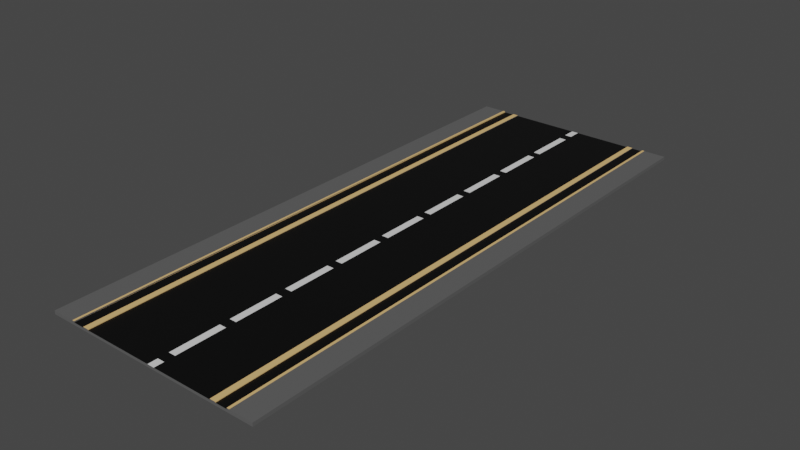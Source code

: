 # Source: Streight-Colored_-_With_Line_-_For_Texture_Skin_Test.blend  (saved by Blender 3.6.13; exported with 4.5.12 LTS)
import bpy
from mathutils import Matrix  # noqa: F401  (used for matrix-valued properties, if any)

bpy.ops.wm.read_factory_settings(use_empty=True)
scene = bpy.context.scene
scene.name = 'Scene'

# ---- collections
col_collection = bpy.data.collections.new('Collection'); scene.collection.children.link(col_collection)

# ---- images (referenced by path relative to the original .blend; pixels are not part of the script)
import os
ASSET_DIR = os.environ.get("B2B_ASSET_DIR", "")  # directory of the original .blend (textures are referenced by path, not embedded)
HERE = os.path.dirname(os.path.abspath(__file__))  # packed textures are extracted next to this script under _unpacked/

def load_image(name, relpath, width, height, colorspace="sRGB"):
    """Load a texture the original file referenced (path relative to the .blend, or extracted next to this script)."""
    p = next((c for c in (os.path.join(HERE, relpath), os.path.join(ASSET_DIR, relpath)) if relpath and os.path.exists(c)), "")
    if p:
        img = bpy.data.images.load(p, check_existing=True)
        img.name = name
    else:  # same state as the original file: an image datablock whose file is absent (Cycles renders it pink)
        img = bpy.data.images.new(name, width, height)
        img.source = "FILE"
        img.filepath = "//" + (relpath or name)
    img.colorspace_settings.name = colorspace
    return img
img_skin = load_image('Skin', 'Skin.png', 1024, 1024, 'sRGB')

# ---- materials (node trees are filled in below, after node groups)
mat_sidewalk = bpy.data.materials.new('SideWalk')
mat_asphalt = bpy.data.materials.new('Asphalt')
mat_curb_mat = bpy.data.materials.new('Curb_Mat')
mat_road = bpy.data.materials.new('Road')

# ---- material node trees
mat_sidewalk.use_nodes = True; mat_sidewalk.node_tree.nodes.clear()
_N = mat_sidewalk.node_tree.nodes; _L = mat_sidewalk.node_tree.links
n0 = _N.new('ShaderNodeBsdfPrincipled'); n0.name = 'Principled BSDF'; n0.location = (10, 300)
n0.distribution = 'GGX'
n0.subsurface_method = 'RANDOM_WALK_SKIN'
n0.inputs[0].default_value = (0.1107, 0.1107, 0.1107, 1.0)
n0.inputs[3].default_value = 1.45
n0.inputs[27].default_value = (0.0, 0.0, 0.0, 1.0)
n0.inputs[28].default_value = 1.0
n1 = _N.new('ShaderNodeOutputMaterial'); n1.name = 'Material Output'; n1.location = (389, 309)
n2 = _N.new('ShaderNodeTexImage'); n2.name = 'Image Texture'; n2.location = (612, 546)
n2.image = img_skin
_L.new(n0.outputs[0], n1.inputs[0])
n1.is_active_output = True
mat_asphalt.use_nodes = True; mat_asphalt.node_tree.nodes.clear()
_N = mat_asphalt.node_tree.nodes; _L = mat_asphalt.node_tree.links
n0 = _N.new('ShaderNodeBsdfPrincipled'); n0.name = 'Principled BSDF'; n0.location = (10, 300)
n0.distribution = 'GGX'
n0.subsurface_method = 'RANDOM_WALK_SKIN'
n0.inputs[0].default_value = (0.0, 0.0, 0.0, 1.0)
n0.inputs[3].default_value = 1.45
n0.inputs[27].default_value = (0.0, 0.0, 0.0, 1.0)
n0.inputs[28].default_value = 1.0
n1 = _N.new('ShaderNodeOutputMaterial'); n1.name = 'Material Output'; n1.location = (300, 300)
n2 = _N.new('ShaderNodeTexImage'); n2.name = 'Image Texture'; n2.location = (549, 490)
n2.image = img_skin
_L.new(n0.outputs[0], n1.inputs[0])
n1.is_active_output = True
mat_curb_mat.use_nodes = True; mat_curb_mat.node_tree.nodes.clear()
_N = mat_curb_mat.node_tree.nodes; _L = mat_curb_mat.node_tree.links
n0 = _N.new('ShaderNodeBsdfPrincipled'); n0.name = 'Principled BSDF'; n0.location = (10, 300)
n0.distribution = 'GGX'
n0.subsurface_method = 'RANDOM_WALK_SKIN'
n0.inputs[0].default_value = (0.8, 0.5121, 0.199, 1.0)
n0.inputs[3].default_value = 1.45
n0.inputs[27].default_value = (0.0, 0.0, 0.0, 1.0)
n0.inputs[28].default_value = 1.0
n1 = _N.new('ShaderNodeOutputMaterial'); n1.name = 'Material Output'; n1.location = (300, 300)
n2 = _N.new('ShaderNodeTexImage'); n2.name = 'Image Texture'; n2.location = (533, 441)
n2.image = img_skin
_L.new(n0.outputs[0], n1.inputs[0])
n1.is_active_output = True
mat_road.use_nodes = True; mat_road.node_tree.nodes.clear()
_N = mat_road.node_tree.nodes; _L = mat_road.node_tree.links
n0 = _N.new('ShaderNodeTexBrick'); n0.name = 'Brick Texture'; n0.location = (-91, 403)
n0.offset_frequency = 1
n0.squash_frequency = 1
n0.inputs[4].default_value = 1.3
n0.inputs[5].default_value = 0.145
n0.inputs[6].default_value = 0.0
n0.inputs[7].default_value = -1.0
n0.inputs[8].default_value = 0.3
n0.inputs[9].default_value = 1.7
n1 = _N.new('ShaderNodeMapping'); n1.name = 'Mapping'; n1.location = (-311, 388)
n1.inputs[1].default_value = (0.2, 0.2, 0.0)
n1.inputs[3].default_value = (0.05, 1.0, 1.0)
n2 = _N.new('ShaderNodeTexCoord'); n2.name = 'Texture Coordinate'; n2.location = (-527, 369)
n3 = _N.new('ShaderNodeOutputMaterial'); n3.name = 'Material Output'; n3.location = (767, 412)
n4 = _N.new('ShaderNodeTexImage'); n4.name = 'Image Texture'; n4.location = (448, 260)
n4.image = img_skin
n5 = _N.new('ShaderNodeBsdfPrincipled'); n5.name = 'Principled BSDF'; n5.location = (138, 434)
n5.width = 235
n5.distribution = 'GGX'
n5.subsurface_method = 'RANDOM_WALK_SKIN'
n5.inputs[3].default_value = 1.45
n5.inputs[27].default_value = (0.0, 0.0, 0.0, 1.0)
n5.inputs[28].default_value = 1.0
_L.new(n1.outputs[0], n0.inputs[0])
_L.new(n2.outputs[0], n1.inputs[0])
_L.new(n0.outputs[0], n5.inputs[0])
_L.new(n5.outputs[0], n3.inputs[0])
n3.is_active_output = True

# ---- world
world_world = bpy.data.worlds.new('World'); scene.world = world_world
world_world.use_nodes = True; world_world.node_tree.nodes.clear()
_N = world_world.node_tree.nodes; _L = world_world.node_tree.links
n0 = _N.new('ShaderNodeOutputWorld'); n0.name = 'World Output'; n0.location = (300, 300)
n1 = _N.new('ShaderNodeBackground'); n1.name = 'Background'; n1.location = (10, 300)
n1.inputs[0].default_value = (0.05088, 0.05088, 0.05088, 1.0)
_L.new(n1.outputs[0], n0.inputs[0])
n0.is_active_output = True
world_world.color = (0.05088, 0.05088, 0.05088)
world_world.use_sun_shadow = False
world_world.sun_shadow_jitter_overblur = 0.0

# ---- meshes
me_road_streight = bpy.data.meshes.new('Road_Streight')
me_road_streight.from_pydata([(4.85, 12.5, 2.5e-09), (3.25, 12.5, 0.11), (3.75, 12.5, 0.11), (3.85, 12.5, 0.15), (4.85, 12.5, 0.15), (3.75, 12.5, 0.16), (3.85, 12.5, 0.16), (3.0, 12.5, 0.11), (-4.85, 12.5, 2.5e-09), (-3.25, 12.5, 0.11), (-3.0, 12.5, 0.11), (3.0, 12.5, 0.14), (3.25, 12.5, 0.14), (-3.25, 12.5, 0.14), (-3.0, 12.5, 0.14), (-4.85, 12.5, 0.15), (-3.85, 12.5, 0.15), (-3.75, 12.5, 0.11), (-3.85, 12.5, 0.16), (-3.75, 12.5, 0.16), (3.75, -12.5, 0.11), (3.25, -12.5, 0.11), (4.85, -12.5, -1.09e-06), (4.85, -12.5, 0.15), (3.85, -12.5, 0.15), (3.75, -12.5, 0.16), (3.85, -12.5, 0.16), (3.0, -12.5, 0.11), (-3.0, -12.5, 0.11), (-3.25, -12.5, 0.11), (-4.85, -12.5, -1.09e-06), (3.25, -12.5, 0.14), (3.0, -12.5, 0.14), (-3.0, -12.5, 0.14), (-3.25, -12.5, 0.14), (-3.85, -12.5, 0.15), (-4.85, -12.5, 0.15), (-3.75, -12.5, 0.11), (-3.75, -12.5, 0.16), (-3.85, -12.5, 0.16)], [], [(0, 1, 2), (3, 4, 0), (3, 2, 5), (3, 5, 6), (0, 2, 3), (0, 7, 1), (8, 9, 10), (0, 8, 10), (1, 11, 12), (1, 7, 11), (0, 10, 7), (10, 13, 14), (10, 9, 13), (8, 15, 16), (8, 17, 9), (16, 18, 19), (17, 16, 19), (17, 8, 16), (20, 21, 22), (22, 23, 24), (25, 20, 24), (26, 25, 24), (24, 20, 22), (21, 27, 22), (28, 29, 30), (28, 30, 22), (31, 32, 21), (32, 27, 21), (27, 28, 22), (33, 34, 28), (34, 29, 28), (35, 36, 30), (29, 37, 30), (38, 39, 35), (38, 35, 37), (35, 30, 37), (3, 23, 4), (3, 24, 23), (6, 24, 3), (6, 26, 24), (5, 26, 6), (5, 25, 26), (2, 25, 5), (2, 20, 25), (1, 20, 2), (1, 21, 20), (12, 21, 1), (12, 31, 21), (11, 31, 12), (11, 32, 31), (7, 32, 11), (7, 27, 32), (10, 27, 7), (10, 28, 27), (14, 28, 10), (14, 33, 28), (13, 33, 14), (13, 34, 33), (9, 34, 13), (9, 29, 34), (17, 29, 9), (17, 37, 29), (19, 37, 17), (19, 38, 37), (18, 38, 19), (18, 39, 38), (16, 39, 18), (16, 35, 39), (15, 35, 16), (15, 36, 35), (8, 36, 15), (8, 30, 36), (0, 30, 8), (0, 22, 30), (4, 22, 0), (4, 23, 22)])
me_road_streight.polygons.foreach_set('material_index', [0, 0, 0, 0, 0, 0, 0, 0, 0, 0, 0, 0, 0, 0, 0, 2, 0, 0, 0, 0, 0, 0, 0, 0, 0, 0, 0, 0, 0, 0, 0, 0, 0, 0, 0, 0, 0, 0, 2, 2, 2, 2, 2, 2, 1, 1, 0, 2, 2, 2, 0, 2, 3, 3, 0, 2, 2, 2, 2, 2, 1, 1, 2, 0, 2, 2, 2, 2, 0, 0, 0, 0, 0, 0, 0, 0])
_uv = me_road_streight.uv_layers.new(name='UVMap')
_uv.uv.foreach_set('vector', [0.9903, 0.009728, 0.987, 0.05681, 0.987, 0.04209, 0.9859, 0.03915, 0.9859, 0.009728, 0.9903, 0.009728, 0.9859, 0.03915, 0.987, 0.04209, 0.9856, 0.04209, 0.9859, 0.03915, 0.9856, 0.04209, 0.9856, 0.03915, 0.9903, 0.009728, 0.987, 0.04209, 0.9859, 0.03915, 0.9903, 0.009728, 0.987, 0.06416, 0.987, 0.05681, 0.9903, 0.2951, 0.987, 0.2481, 0.987, 0.2407, 0.9903, 0.009728, 0.9903, 0.2951, 0.987, 0.2407, 0.987, 0.05681, 0.9862, 0.06416, 0.9862, 0.05681, 0.987, 0.05681, 0.987, 0.06416, 0.9862, 0.06416, 0.9903, 0.009728, 0.987, 0.2407, 0.987, 0.06416, 0.987, 0.2407, 0.9862, 0.2481, 0.9862, 0.2407, 0.987, 0.2407, 0.987, 0.2481, 0.9862, 0.2481, 0.9903, 0.2951, 0.9859, 0.2951, 0.9859, 0.2657, 0.9903, 0.2951, 0.987, 0.2628, 0.987, 0.2481, 0.9859, 0.2657, 0.9856, 0.2657, 0.9856, 0.2628, 0.987, 0.2628, 0.9859, 0.2657, 0.9856, 0.2628, 0.987, 0.2628, 0.9903, 0.2951, 0.9859, 0.2657, 0.987, 0.5677, 0.987, 0.5529, 0.9903, 0.6, 0.9903, 0.6, 0.9859, 0.6, 0.9859, 0.5706, 0.9856, 0.5677, 0.987, 0.5677, 0.9859, 0.5706, 0.9856, 0.5706, 0.9856, 0.5677, 0.9859, 0.5706, 0.9859, 0.5706, 0.987, 0.5677, 0.9903, 0.6, 0.987, 0.5529, 0.987, 0.5456, 0.9903, 0.6, 0.987, 0.369, 0.987, 0.3617, 0.9903, 0.3146, 0.987, 0.369, 0.9903, 0.3146, 0.9903, 0.6, 0.9862, 0.5529, 0.9862, 0.5456, 0.987, 0.5529, 0.9862, 0.5456, 0.987, 0.5456, 0.987, 0.5529, 0.987, 0.5456, 0.987, 0.369, 0.9903, 0.6, 0.9862, 0.369, 0.9862, 0.3617, 0.987, 0.369, 0.9862, 0.3617, 0.987, 0.3617, 0.987, 0.369, 0.9859, 0.344, 0.9859, 0.3146, 0.9903, 0.3146, 0.987, 0.3617, 0.987, 0.347, 0.9903, 0.3146, 0.9856, 0.347, 0.9856, 0.344, 0.9859, 0.344, 0.9856, 0.347, 0.9859, 0.344, 0.987, 0.347, 0.9859, 0.344, 0.9903, 0.3146, 0.987, 0.347, 0.5106, 0.7453, 0.54, 0.009728, 0.54, 0.7453, 0.5106, 0.7453, 0.5106, 0.009728, 0.54, 0.009728, 0.9461, 0.7453, 0.9464, 0.009728, 0.9464, 0.7453, 0.9461, 0.7453, 0.9461, 0.009728, 0.9464, 0.009728, 0.8005, 0.7453, 0.8034, 0.009728, 0.8034, 0.7453, 0.8005, 0.7453, 0.8005, 0.009728, 0.8034, 0.009728, 0.8229, 0.7453, 0.8243, 0.009728, 0.8243, 0.7453, 0.8229, 0.7453, 0.8229, 0.009728, 0.8243, 0.009728, 0.6084, 0.7453, 0.6231, 0.009728, 0.6231, 0.7453, 0.6084, 0.7453, 0.6084, 0.009728, 0.6231, 0.009728, 0.8647, 0.7453, 0.8656, 0.009728, 0.8656, 0.7453, 0.8647, 0.7453, 0.8647, 0.009728, 0.8656, 0.009728, 0.6767, 0.7453, 0.6841, 0.009728, 0.6841, 0.7453, 0.6767, 0.7453, 0.6767, 0.009728, 0.6841, 0.009728, 0.8851, 0.7453, 0.8859, 0.009728, 0.8859, 0.7453, 0.8851, 0.7453, 0.8851, 0.009728, 0.8859, 0.009728, 0.3146, 0.7453, 0.4912, 0.009728, 0.4912, 0.7453, 0.3146, 0.7453, 0.3146, 0.009728, 0.4912, 0.009728, 0.9054, 0.7453, 0.9063, 0.009728, 0.9063, 0.7453, 0.9054, 0.7453, 0.9054, 0.009728, 0.9063, 0.009728, 0.7035, 0.7453, 0.7109, 0.009728, 0.7109, 0.7453, 0.7035, 0.7453, 0.7035, 0.009728, 0.7109, 0.009728, 0.9257, 0.7453, 0.9266, 0.009728, 0.9266, 0.7453, 0.9257, 0.7453, 0.9257, 0.009728, 0.9266, 0.009728, 0.6425, 0.7453, 0.6572, 0.009728, 0.6572, 0.7453, 0.6425, 0.7453, 0.6425, 0.009728, 0.6572, 0.009728, 0.8438, 0.7453, 0.8453, 0.009728, 0.8453, 0.7453, 0.8438, 0.7453, 0.8438, 0.009728, 0.8453, 0.009728, 0.7781, 0.7453, 0.781, 0.009728, 0.781, 0.7453, 0.7781, 0.7453, 0.7781, 0.009728, 0.781, 0.009728, 0.9658, 0.7453, 0.9661, 0.009728, 0.9661, 0.7453, 0.9658, 0.7453, 0.9658, 0.009728, 0.9661, 0.009728, 0.5595, 0.7453, 0.5889, 0.009728, 0.5889, 0.7453, 0.5595, 0.7453, 0.5595, 0.009728, 0.5889, 0.009728, 0.7303, 0.7453, 0.7347, 0.009728, 0.7347, 0.7453, 0.7303, 0.7453, 0.7303, 0.009728, 0.7347, 0.009728, 0.009728, 0.7453, 0.2951, 0.009728, 0.2951, 0.7453, 0.009728, 0.7453, 0.009728, 0.009728, 0.2951, 0.009728, 0.7542, 0.7453, 0.7586, 0.009728, 0.7586, 0.7453, 0.7542, 0.7453, 0.7542, 0.009728, 0.7586, 0.009728])
_uv = me_road_streight.uv_layers.new(name='automap')
_uv.uv.foreach_set('vector', [0.856, 0.001319, 0.8516, 0.06515, 0.8516, 0.0452, 0.85, 0.04121, 0.85, 0.001319, 0.856, 0.001319, 0.85, 0.04121, 0.8516, 0.0452, 0.8496, 0.0452, 0.85, 0.04121, 0.8496, 0.0452, 0.8496, 0.04121, 0.856, 0.001319, 0.8516, 0.0452, 0.85, 0.04121, 0.856, 0.001319, 0.8516, 0.07512, 0.8516, 0.06515, 0.856, 0.3883, 0.8516, 0.3245, 0.8516, 0.3145, 0.856, 0.001319, 0.856, 0.3883, 0.8516, 0.3145, 0.8516, 0.06515, 0.8504, 0.07512, 0.8504, 0.06515, 0.8516, 0.06515, 0.8516, 0.07512, 0.8504, 0.07512, 0.856, 0.001319, 0.8516, 0.3145, 0.8516, 0.07512, 0.8516, 0.3145, 0.8504, 0.3245, 0.8504, 0.3145, 0.8516, 0.3145, 0.8516, 0.3245, 0.8504, 0.3245, 0.856, 0.3883, 0.85, 0.3883, 0.85, 0.3484, 0.856, 0.3883, 0.8516, 0.3444, 0.8516, 0.3245, 0.85, 0.3484, 0.8496, 0.3484, 0.8496, 0.3444, 0.8516, 0.3444, 0.85, 0.3484, 0.8496, 0.3444, 0.8516, 0.3444, 0.856, 0.3883, 0.85, 0.3484, 0.8516, 0.734, 0.8516, 0.7141, 0.856, 0.7779, 0.856, 0.7779, 0.85, 0.7779, 0.85, 0.738, 0.8496, 0.734, 0.8516, 0.734, 0.85, 0.738, 0.8496, 0.738, 0.8496, 0.734, 0.85, 0.738, 0.85, 0.738, 0.8516, 0.734, 0.856, 0.7779, 0.8516, 0.7141, 0.8516, 0.7041, 0.856, 0.7779, 0.8516, 0.4647, 0.8516, 0.4548, 0.856, 0.3909, 0.8516, 0.4647, 0.856, 0.3909, 0.856, 0.7779, 0.8504, 0.7141, 0.8504, 0.7041, 0.8516, 0.7141, 0.8504, 0.7041, 0.8516, 0.7041, 0.8516, 0.7141, 0.8516, 0.7041, 0.8516, 0.4647, 0.856, 0.7779, 0.8504, 0.4647, 0.8504, 0.4548, 0.8516, 0.4647, 0.8504, 0.4548, 0.8516, 0.4548, 0.8516, 0.4647, 0.85, 0.4308, 0.85, 0.3909, 0.856, 0.3909, 0.8516, 0.4548, 0.8516, 0.4348, 0.856, 0.3909, 0.8496, 0.4348, 0.8496, 0.4308, 0.85, 0.4308, 0.8496, 0.4348, 0.85, 0.4308, 0.8516, 0.4348, 0.85, 0.4308, 0.856, 0.3909, 0.8516, 0.4348, 0.6329, 0.9987, 0.6728, 0.001319, 0.6728, 0.9987, 0.6329, 0.9987, 0.6329, 0.001319, 0.6728, 0.001319, 0.8435, 0.9987, 0.8439, 0.001319, 0.8439, 0.9987, 0.8435, 0.9987, 0.8435, 0.001319, 0.8439, 0.001319, 0.8123, 0.9987, 0.8163, 0.001319, 0.8163, 0.9987, 0.8123, 0.9987, 0.8123, 0.001319, 0.8163, 0.001319, 0.8189, 0.9987, 0.8209, 0.001319, 0.8209, 0.9987, 0.8189, 0.9987, 0.8189, 0.001319, 0.8209, 0.001319, 0.718, 0.9987, 0.7379, 0.001319, 0.7379, 0.9987, 0.718, 0.9987, 0.718, 0.001319, 0.7379, 0.001319, 0.8282, 0.9987, 0.8294, 0.001319, 0.8294, 0.9987, 0.8282, 0.9987, 0.8282, 0.001319, 0.8294, 0.001319, 0.7632, 0.9987, 0.7731, 0.001319, 0.7731, 0.9987, 0.7632, 0.9987, 0.7632, 0.001319, 0.7731, 0.001319, 0.832, 0.9987, 0.8332, 0.001319, 0.8332, 0.9987, 0.832, 0.9987, 0.832, 0.001319, 0.8332, 0.001319, 0.3909, 0.9987, 0.6303, 0.001319, 0.6303, 0.9987, 0.3909, 0.9987, 0.3909, 0.001319, 0.6303, 0.001319, 0.8358, 0.9987, 0.837, 0.001319, 0.837, 0.9987, 0.8358, 0.9987, 0.8358, 0.001319, 0.837, 0.001319, 0.7758, 0.9987, 0.7858, 0.001319, 0.7858, 0.9987, 0.7758, 0.9987, 0.7758, 0.001319, 0.7858, 0.001319, 0.8397, 0.9987, 0.8409, 0.001319, 0.8409, 0.9987, 0.8397, 0.9987, 0.8397, 0.001319, 0.8409, 0.001319, 0.7406, 0.9987, 0.7605, 0.001319, 0.7605, 0.9987, 0.7406, 0.9987, 0.7406, 0.001319, 0.7605, 0.001319, 0.8235, 0.9987, 0.8255, 0.001319, 0.8255, 0.9987, 0.8235, 0.9987, 0.8235, 0.001319, 0.8255, 0.001319, 0.8056, 0.9987, 0.8096, 0.001319, 0.8096, 0.9987, 0.8056, 0.9987, 0.8056, 0.001319, 0.8096, 0.001319, 0.8465, 0.9987, 0.8469, 0.001319, 0.8469, 0.9987, 0.8465, 0.9987, 0.8465, 0.001319, 0.8469, 0.001319, 0.6755, 0.9987, 0.7154, 0.001319, 0.7154, 0.9987, 0.6755, 0.9987, 0.6755, 0.001319, 0.7154, 0.001319, 0.7884, 0.9987, 0.7944, 0.001319, 0.7944, 0.9987, 0.7884, 0.9987, 0.7884, 0.001319, 0.7944, 0.001319, 0.001319, 0.9987, 0.3883, 0.001319, 0.3883, 0.9987, 0.001319, 0.9987, 0.001319, 0.001319, 0.3883, 0.001319, 0.797, 0.9987, 0.803, 0.001319, 0.803, 0.9987, 0.797, 0.9987, 0.797, 0.001319, 0.803, 0.001319])
_uv.active_render = True
me_road_streight.materials.append(mat_sidewalk)
me_road_streight.materials.append(mat_asphalt)
me_road_streight.materials.append(mat_curb_mat)
me_road_streight.materials.append(mat_road)
me_road_streight.auto_texspace = False
me_road_streight.update()

# ---- objects
ob_road_streight = bpy.data.objects.new('Road_Streight', me_road_streight)

# ---- transforms, parenting, visibility, modifiers, constraints
ob_road_streight.location = (0.0, 0.0, 0.0)

# ---- collection membership
col_collection.objects.link(ob_road_streight)

# ---- scene / render settings (as saved in the file)
scene.frame_start = 1; scene.frame_end = 250; scene.frame_set(1)
scene.render.engine = 'CYCLES'
scene.cycles.sampling_pattern = 'TABULATED_SOBOL'
scene.cycles.bake_type = 'DIFFUSE'
scene.view_settings.view_transform = 'Filmic'
bpy.context.view_layer.update()

# ---- added for rendering (the .blend has no active camera and no usable light): camera, sun
cam_auto = bpy.data.cameras.new('AutoCamera')
cam_auto.lens = 50.0
cam_auto.sensor_width = 36.0
cam_auto.clip_end = 1000.0
ob_auto_camera = bpy.data.objects.new('AutoCamera', cam_auto)
scene.collection.objects.link(ob_auto_camera)
ob_auto_camera.location = (24.8111, -29.7734, 19.9289)
ob_auto_camera.rotation_euler = (1.09748, -7.21219e-08, 0.694738)
scene.camera = ob_auto_camera
light_auto_sun = bpy.data.lights.new('AutoSun', 'SUN')
light_auto_sun.energy = 3.0
light_auto_sun.angle = 0.0523599
ob_auto_sun = bpy.data.objects.new('AutoSun', light_auto_sun)
scene.collection.objects.link(ob_auto_sun)
ob_auto_sun.rotation_euler = (0.872665, 0.174533, 0.523599)
bpy.context.view_layer.update()
